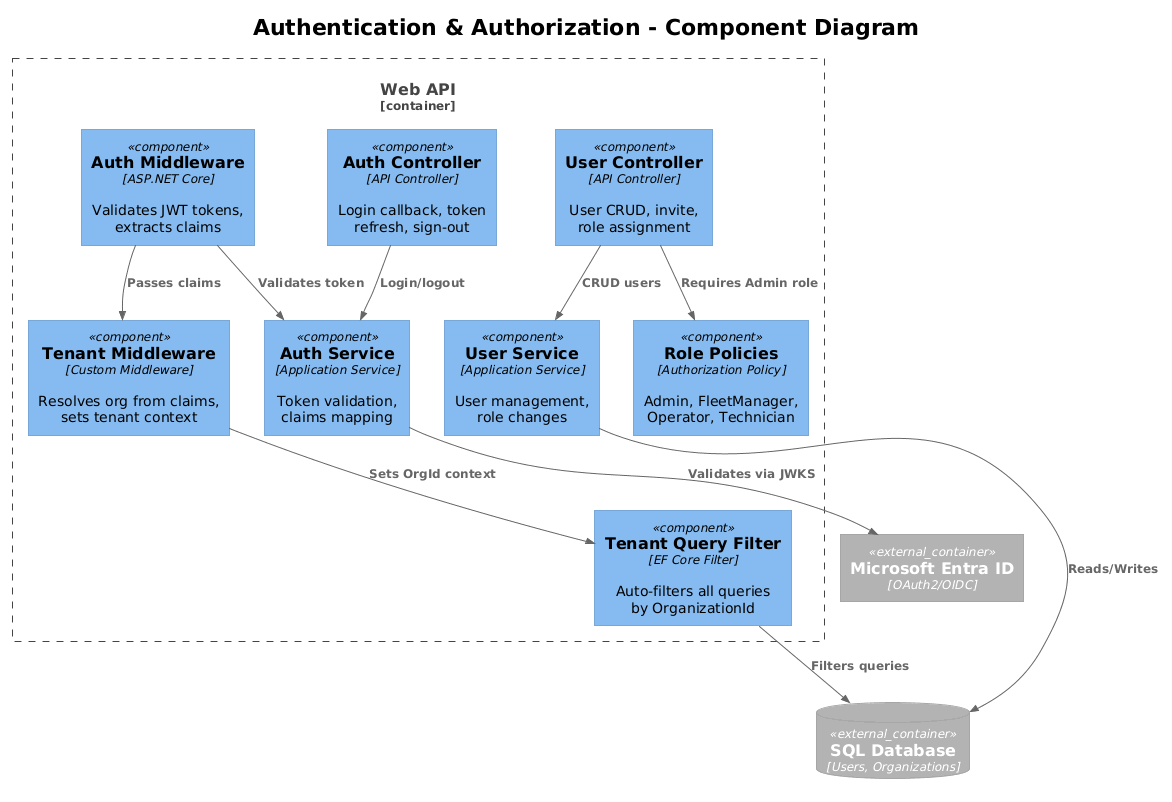

The diagram above was rendered by PlantUML. Its source (embedded in the PNG):
@startuml
!theme plain
!include <C4/C4_Component>

title Authentication & Authorization - Component Diagram

Container_Boundary(api, "Web API") {
    Component(authMiddleware, "Auth Middleware", "ASP.NET Core", "Validates JWT tokens,\nextracts claims")
    Component(tenantMiddleware, "Tenant Middleware", "Custom Middleware", "Resolves org from claims,\nsets tenant context")
    Component(authController, "Auth Controller", "API Controller", "Login callback, token\nrefresh, sign-out")
    Component(userController, "User Controller", "API Controller", "User CRUD, invite,\nrole assignment")
    Component(authService, "Auth Service", "Application Service", "Token validation,\nclaims mapping")
    Component(userService, "User Service", "Application Service", "User management,\nrole changes")
    Component(tenantFilter, "Tenant Query Filter", "EF Core Filter", "Auto-filters all queries\nby OrganizationId")
    Component(rolePolicy, "Role Policies", "Authorization Policy", "Admin, FleetManager,\nOperator, Technician")
}

Container_Ext(entraId, "Microsoft Entra ID", "OAuth2/OIDC")
ContainerDb_Ext(db, "SQL Database", "Users, Organizations")

Rel(authMiddleware, authService, "Validates token")
Rel(authMiddleware, tenantMiddleware, "Passes claims")
Rel(authController, authService, "Login/logout")
Rel(userController, userService, "CRUD users")
Rel(userService, db, "Reads/Writes")
Rel(authService, entraId, "Validates via JWKS")
Rel(tenantMiddleware, tenantFilter, "Sets OrgId context")
Rel(tenantFilter, db, "Filters queries")
Rel(userController, rolePolicy, "Requires Admin role")
@enduml